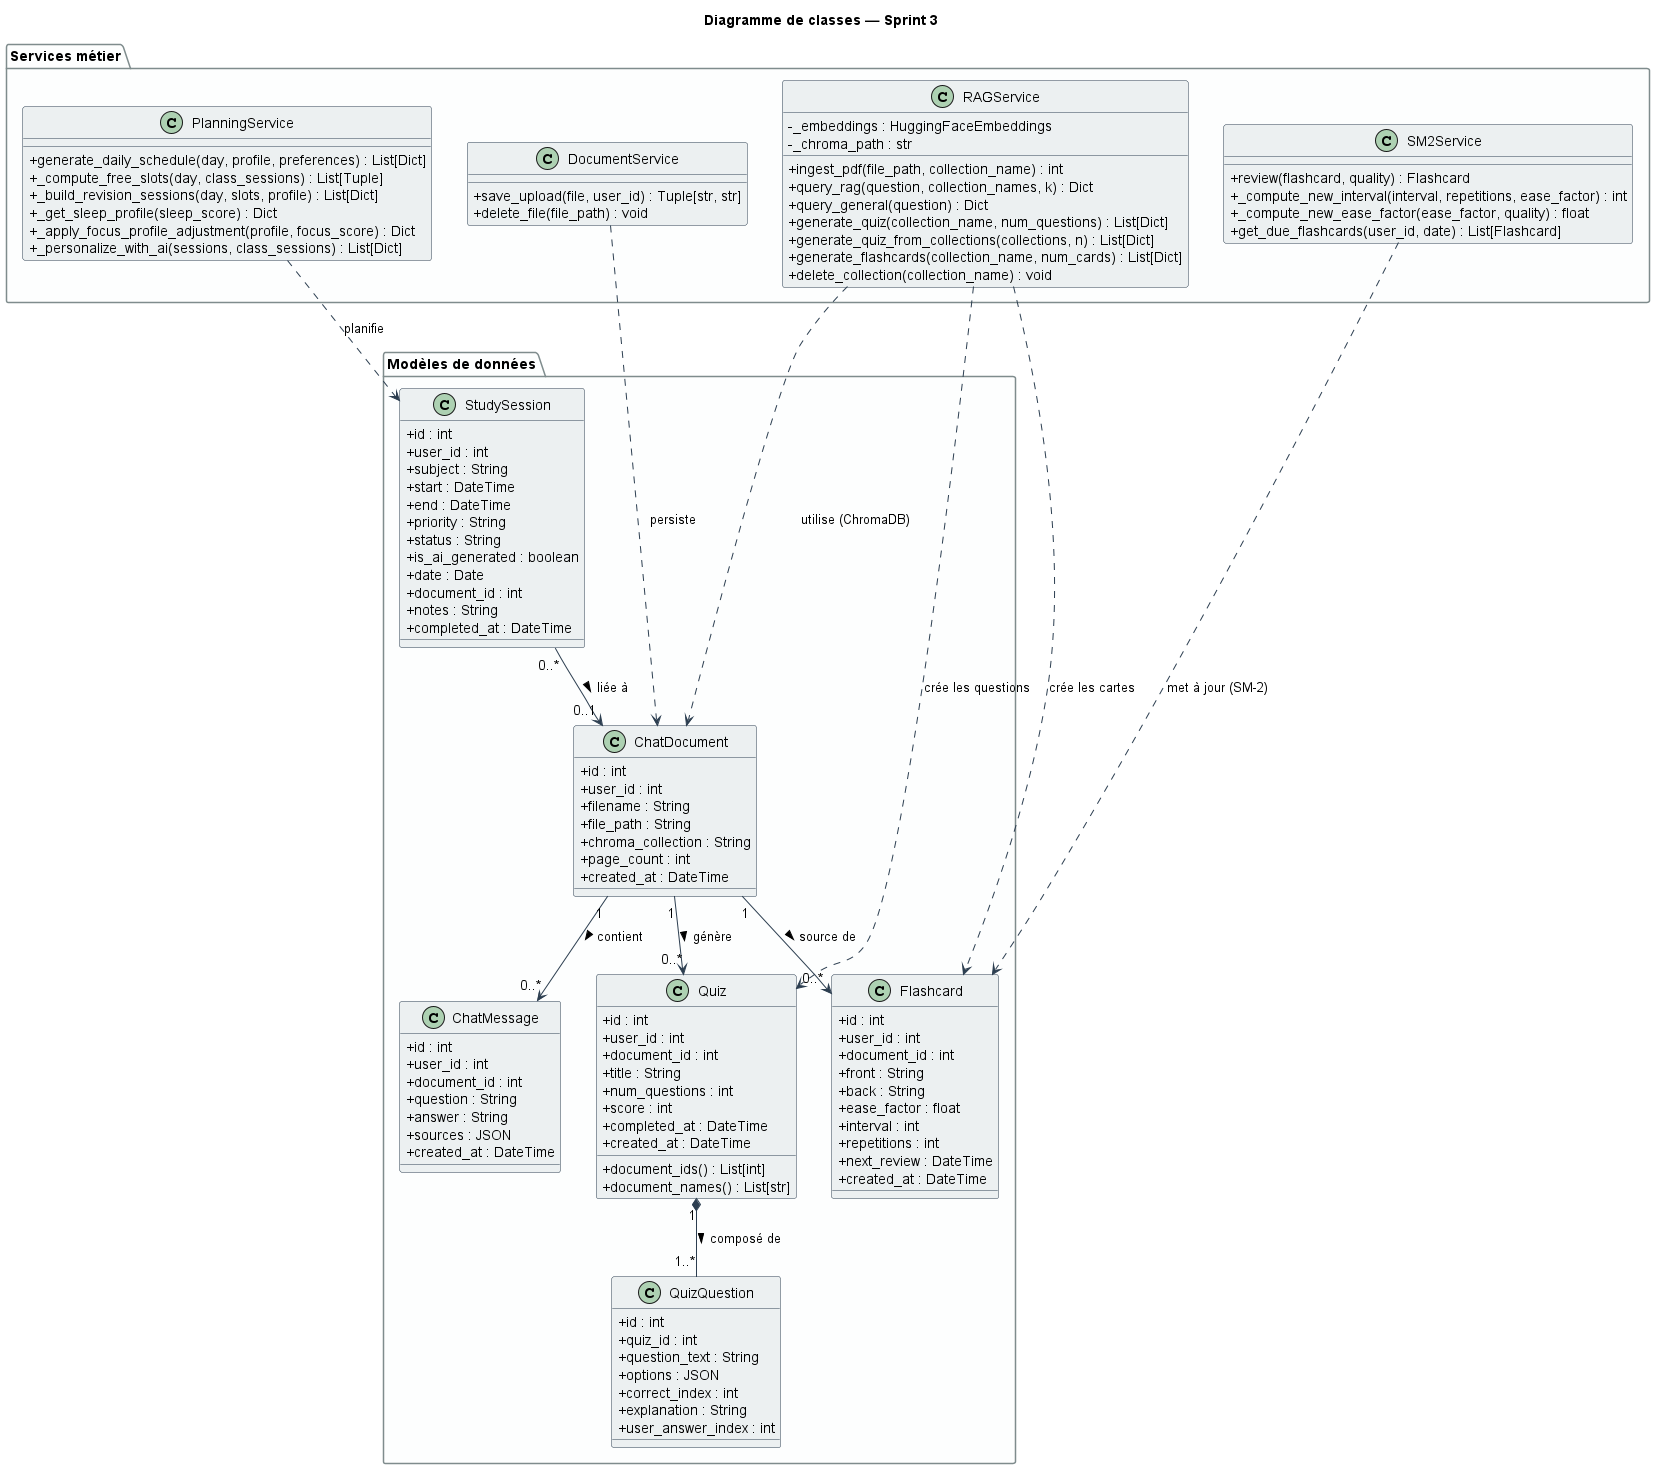

The diagram above was rendered by PlantUML. Its source (embedded in the PNG):
@startuml class_sprint3
skinparam classAttributeIconSize 0
skinparam classBorderColor #2C3E50
skinparam classBackgroundColor #ECF0F1
skinparam classArrowColor #2C3E50
skinparam noteBorderColor #F39C12
skinparam noteBackgroundColor #FDEBD0
skinparam packageBorderColor #7F8C8D
skinparam packageBackgroundColor #FDFEFE

title Diagramme de classes — Sprint 3

' ========================
' DATA MODELS
' ========================

package "Modèles de données" {

    class ChatDocument {
        +id : int
        +user_id : int
        +filename : String
        +file_path : String
        +chroma_collection : String
        +page_count : int
        +created_at : DateTime
    }

    class ChatMessage {
        +id : int
        +user_id : int
        +document_id : int
        +question : String
        +answer : String
        +sources : JSON
        +created_at : DateTime
    }

    class Quiz {
        +id : int
        +user_id : int
        +document_id : int
        +title : String
        +num_questions : int
        +score : int
        +completed_at : DateTime
        +created_at : DateTime
        +document_ids() : List[int]
        +document_names() : List[str]
    }

    class QuizQuestion {
        +id : int
        +quiz_id : int
        +question_text : String
        +options : JSON
        +correct_index : int
        +explanation : String
        +user_answer_index : int
    }

    class Flashcard {
        +id : int
        +user_id : int
        +document_id : int
        +front : String
        +back : String
        +ease_factor : float
        +interval : int
        +repetitions : int
        +next_review : DateTime
        +created_at : DateTime
    }

    class StudySession {
        +id : int
        +user_id : int
        +subject : String
        +start : DateTime
        +end : DateTime
        +priority : String
        +status : String
        +is_ai_generated : boolean
        +date : Date
        +document_id : int
        +notes : String
        +completed_at : DateTime
    }
}

' ========================
' SERVICES
' ========================

package "Services métier" {

    class RAGService {
        -_embeddings : HuggingFaceEmbeddings
        -_chroma_path : str
        +ingest_pdf(file_path, collection_name) : int
        +query_rag(question, collection_names, k) : Dict
        +query_general(question) : Dict
        +generate_quiz(collection_name, num_questions) : List[Dict]
        +generate_quiz_from_collections(collections, n) : List[Dict]
        +generate_flashcards(collection_name, num_cards) : List[Dict]
        +delete_collection(collection_name) : void
    }

    class PlanningService {
        +generate_daily_schedule(day, profile, preferences) : List[Dict]
        +_compute_free_slots(day, class_sessions) : List[Tuple]
        +_build_revision_sessions(day, slots, profile) : List[Dict]
        +_get_sleep_profile(sleep_score) : Dict
        +_apply_focus_profile_adjustment(profile, focus_score) : Dict
        +_personalize_with_ai(sessions, class_sessions) : List[Dict]
    }

    class SM2Service {
        +review(flashcard, quality) : Flashcard
        +_compute_new_interval(interval, repetitions, ease_factor) : int
        +_compute_new_ease_factor(ease_factor, quality) : float
        +get_due_flashcards(user_id, date) : List[Flashcard]
    }

    class DocumentService {
        +save_upload(file, user_id) : Tuple[str, str]
        +delete_file(file_path) : void
    }
}

' ========================
' RELATIONS
' ========================

ChatDocument "1" --> "0..*" ChatMessage : contient >
ChatDocument "1" --> "0..*" Quiz : génère >
ChatDocument "1" --> "0..*" Flashcard : source de >
Quiz "1" *-- "1..*" QuizQuestion : composé de >
StudySession "0..*" --> "0..1" ChatDocument : liée à >

RAGService ..> ChatDocument : utilise (ChromaDB)
RAGService ..> Quiz : crée les questions
RAGService ..> Flashcard : crée les cartes
PlanningService ..> StudySession : planifie
SM2Service ..> Flashcard : met à jour (SM-2)
DocumentService ..> ChatDocument : persiste

@enduml